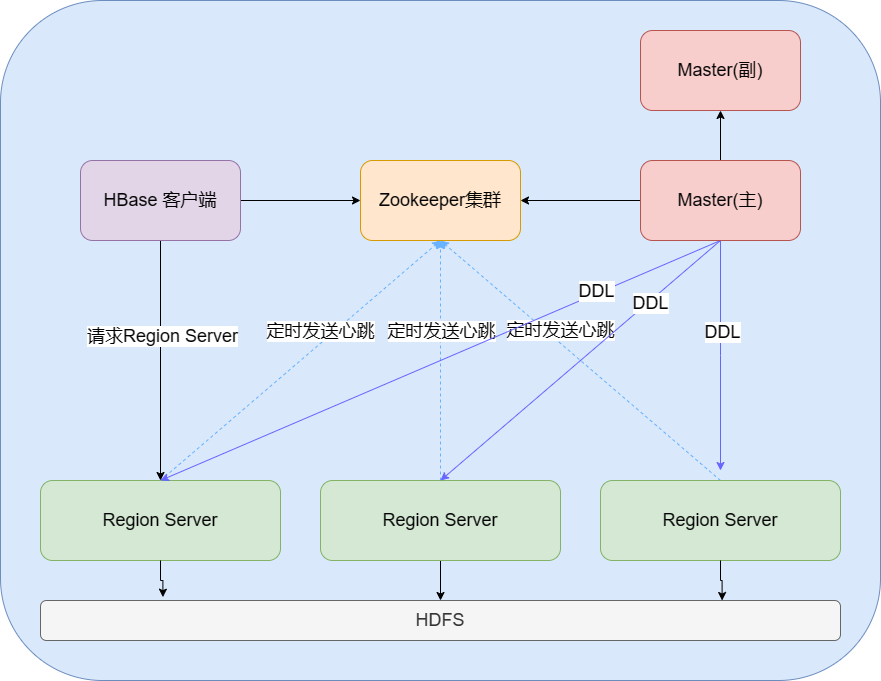

The diagram above was exported from draw.io. Its source (the exported page's mxGraphModel, read from the mxfile embedded in the PNG):
<mxGraphModel dx="960" dy="1782" grid="1" gridSize="10" guides="1" tooltips="1" connect="1" arrows="1" fold="1" page="1" pageScale="1" pageWidth="827" pageHeight="1169" math="0" shadow="0">
  <root>
    <mxCell id="0" />
    <mxCell id="1" parent="0" />
    <mxCell id="NspbnQ1B0WOLYaC5rCaX-32" value="" style="rounded=1;whiteSpace=wrap;html=1;fillColor=#dae8fc;strokeColor=#6c8ebf;" vertex="1" parent="1">
      <mxGeometry y="-280" width="880" height="680" as="geometry" />
    </mxCell>
    <mxCell id="NspbnQ1B0WOLYaC5rCaX-1" value="&lt;font style=&quot;font-size: 18px;&quot;&gt;HDFS&lt;/font&gt;" style="rounded=1;whiteSpace=wrap;html=1;fillColor=#f5f5f5;fontColor=#333333;strokeColor=#666666;" vertex="1" parent="1">
      <mxGeometry x="40" y="320" width="800" height="40" as="geometry" />
    </mxCell>
    <mxCell id="NspbnQ1B0WOLYaC5rCaX-12" style="rounded=0;orthogonalLoop=1;jettySize=auto;html=1;entryX=0.5;entryY=1;entryDx=0;entryDy=0;dashed=1;exitX=0.5;exitY=0;exitDx=0;exitDy=0;strokeColor=#66B2FF;" edge="1" parent="1" source="NspbnQ1B0WOLYaC5rCaX-2" target="NspbnQ1B0WOLYaC5rCaX-8">
      <mxGeometry relative="1" as="geometry" />
    </mxCell>
    <mxCell id="NspbnQ1B0WOLYaC5rCaX-20" value="&lt;font style=&quot;font-size: 18px;&quot;&gt;定时发送心跳&lt;/font&gt;" style="edgeLabel;html=1;align=center;verticalAlign=middle;resizable=0;points=[];" vertex="1" connectable="0" parent="NspbnQ1B0WOLYaC5rCaX-12">
      <mxGeometry x="0.3008" y="1" relative="1" as="geometry">
        <mxPoint x="-22" y="7" as="offset" />
      </mxGeometry>
    </mxCell>
    <mxCell id="NspbnQ1B0WOLYaC5rCaX-2" value="&lt;font style=&quot;font-size: 18px;&quot;&gt;Region Server&lt;/font&gt;" style="rounded=1;whiteSpace=wrap;html=1;fillColor=#d5e8d4;strokeColor=#82b366;" vertex="1" parent="1">
      <mxGeometry x="40" y="200" width="240" height="80" as="geometry" />
    </mxCell>
    <mxCell id="NspbnQ1B0WOLYaC5rCaX-6" style="edgeStyle=orthogonalEdgeStyle;rounded=0;orthogonalLoop=1;jettySize=auto;html=1;entryX=0.5;entryY=0;entryDx=0;entryDy=0;" edge="1" parent="1" source="NspbnQ1B0WOLYaC5rCaX-3" target="NspbnQ1B0WOLYaC5rCaX-1">
      <mxGeometry relative="1" as="geometry" />
    </mxCell>
    <mxCell id="NspbnQ1B0WOLYaC5rCaX-14" style="edgeStyle=orthogonalEdgeStyle;rounded=0;orthogonalLoop=1;jettySize=auto;html=1;entryX=0.5;entryY=1;entryDx=0;entryDy=0;dashed=1;strokeColor=#66B2FF;" edge="1" parent="1" source="NspbnQ1B0WOLYaC5rCaX-3" target="NspbnQ1B0WOLYaC5rCaX-8">
      <mxGeometry relative="1" as="geometry" />
    </mxCell>
    <mxCell id="NspbnQ1B0WOLYaC5rCaX-19" value="&lt;font style=&quot;font-size: 18px;&quot;&gt;定时发送心跳&lt;/font&gt;" style="edgeLabel;html=1;align=center;verticalAlign=middle;resizable=0;points=[];" vertex="1" connectable="0" parent="NspbnQ1B0WOLYaC5rCaX-14">
      <mxGeometry x="0.4306" y="-1" relative="1" as="geometry">
        <mxPoint x="-1" y="22" as="offset" />
      </mxGeometry>
    </mxCell>
    <mxCell id="NspbnQ1B0WOLYaC5rCaX-3" value="&lt;font style=&quot;font-size: 18px;&quot;&gt;Region Server&lt;/font&gt;" style="rounded=1;whiteSpace=wrap;html=1;fillColor=#d5e8d4;strokeColor=#82b366;" vertex="1" parent="1">
      <mxGeometry x="320" y="200" width="240" height="80" as="geometry" />
    </mxCell>
    <mxCell id="NspbnQ1B0WOLYaC5rCaX-13" style="rounded=0;orthogonalLoop=1;jettySize=auto;html=1;entryX=0.5;entryY=1;entryDx=0;entryDy=0;dashed=1;exitX=0.5;exitY=0;exitDx=0;exitDy=0;strokeColor=#66B2FF;" edge="1" parent="1" source="NspbnQ1B0WOLYaC5rCaX-4" target="NspbnQ1B0WOLYaC5rCaX-8">
      <mxGeometry relative="1" as="geometry" />
    </mxCell>
    <mxCell id="NspbnQ1B0WOLYaC5rCaX-21" value="&lt;font style=&quot;font-size: 18px;&quot;&gt;定时发送心跳&lt;/font&gt;" style="edgeLabel;html=1;align=center;verticalAlign=middle;resizable=0;points=[];" vertex="1" connectable="0" parent="NspbnQ1B0WOLYaC5rCaX-13">
      <mxGeometry x="0.2733" y="1" relative="1" as="geometry">
        <mxPoint x="19" y="2" as="offset" />
      </mxGeometry>
    </mxCell>
    <mxCell id="NspbnQ1B0WOLYaC5rCaX-4" value="&lt;font style=&quot;font-size: 18px;&quot;&gt;Region Server&lt;/font&gt;" style="rounded=1;whiteSpace=wrap;html=1;fillColor=#d5e8d4;strokeColor=#82b366;" vertex="1" parent="1">
      <mxGeometry x="600" y="200" width="240" height="80" as="geometry" />
    </mxCell>
    <mxCell id="NspbnQ1B0WOLYaC5rCaX-5" style="edgeStyle=orthogonalEdgeStyle;rounded=0;orthogonalLoop=1;jettySize=auto;html=1;entryX=0.153;entryY=-0.083;entryDx=0;entryDy=0;entryPerimeter=0;" edge="1" parent="1" source="NspbnQ1B0WOLYaC5rCaX-2" target="NspbnQ1B0WOLYaC5rCaX-1">
      <mxGeometry relative="1" as="geometry" />
    </mxCell>
    <mxCell id="NspbnQ1B0WOLYaC5rCaX-7" style="edgeStyle=orthogonalEdgeStyle;rounded=0;orthogonalLoop=1;jettySize=auto;html=1;entryX=0.852;entryY=0;entryDx=0;entryDy=0;entryPerimeter=0;" edge="1" parent="1" source="NspbnQ1B0WOLYaC5rCaX-4" target="NspbnQ1B0WOLYaC5rCaX-1">
      <mxGeometry relative="1" as="geometry" />
    </mxCell>
    <mxCell id="NspbnQ1B0WOLYaC5rCaX-8" value="&lt;font style=&quot;font-size: 18px;&quot;&gt;Zookeeper集群&lt;/font&gt;" style="rounded=1;whiteSpace=wrap;html=1;fillColor=#ffe6cc;strokeColor=#d79b00;" vertex="1" parent="1">
      <mxGeometry x="360" y="-120" width="160" height="80" as="geometry" />
    </mxCell>
    <mxCell id="NspbnQ1B0WOLYaC5rCaX-23" style="edgeStyle=orthogonalEdgeStyle;rounded=0;orthogonalLoop=1;jettySize=auto;html=1;entryX=1;entryY=0.5;entryDx=0;entryDy=0;" edge="1" parent="1" source="NspbnQ1B0WOLYaC5rCaX-9" target="NspbnQ1B0WOLYaC5rCaX-8">
      <mxGeometry relative="1" as="geometry" />
    </mxCell>
    <mxCell id="NspbnQ1B0WOLYaC5rCaX-24" style="edgeStyle=orthogonalEdgeStyle;rounded=0;orthogonalLoop=1;jettySize=auto;html=1;entryX=0.5;entryY=1;entryDx=0;entryDy=0;" edge="1" parent="1" source="NspbnQ1B0WOLYaC5rCaX-9" target="NspbnQ1B0WOLYaC5rCaX-10">
      <mxGeometry relative="1" as="geometry" />
    </mxCell>
    <mxCell id="NspbnQ1B0WOLYaC5rCaX-25" style="edgeStyle=orthogonalEdgeStyle;rounded=0;orthogonalLoop=1;jettySize=auto;html=1;strokeColor=#6666FF;" edge="1" parent="1" source="NspbnQ1B0WOLYaC5rCaX-9">
      <mxGeometry relative="1" as="geometry">
        <mxPoint x="720" y="190" as="targetPoint" />
      </mxGeometry>
    </mxCell>
    <mxCell id="NspbnQ1B0WOLYaC5rCaX-26" value="&lt;font style=&quot;font-size: 18px;&quot;&gt;DDL&lt;/font&gt;" style="edgeLabel;html=1;align=center;verticalAlign=middle;resizable=0;points=[];" vertex="1" connectable="0" parent="NspbnQ1B0WOLYaC5rCaX-25">
      <mxGeometry x="-0.2104" y="1" relative="1" as="geometry">
        <mxPoint as="offset" />
      </mxGeometry>
    </mxCell>
    <mxCell id="NspbnQ1B0WOLYaC5rCaX-27" style="rounded=0;orthogonalLoop=1;jettySize=auto;html=1;entryX=0.5;entryY=0;entryDx=0;entryDy=0;exitX=0.5;exitY=1;exitDx=0;exitDy=0;strokeColor=#6666FF;" edge="1" parent="1" source="NspbnQ1B0WOLYaC5rCaX-9" target="NspbnQ1B0WOLYaC5rCaX-3">
      <mxGeometry relative="1" as="geometry" />
    </mxCell>
    <mxCell id="NspbnQ1B0WOLYaC5rCaX-28" value="&lt;font style=&quot;font-size: 18px;&quot;&gt;DDL&lt;/font&gt;" style="edgeLabel;html=1;align=center;verticalAlign=middle;resizable=0;points=[];" vertex="1" connectable="0" parent="NspbnQ1B0WOLYaC5rCaX-27">
      <mxGeometry x="-0.4714" y="-1" relative="1" as="geometry">
        <mxPoint x="4" as="offset" />
      </mxGeometry>
    </mxCell>
    <mxCell id="NspbnQ1B0WOLYaC5rCaX-29" style="rounded=0;orthogonalLoop=1;jettySize=auto;html=1;entryX=0.5;entryY=0;entryDx=0;entryDy=0;exitX=0.5;exitY=1;exitDx=0;exitDy=0;fillColor=#3333FF;strokeColor=#6666FF;" edge="1" parent="1" source="NspbnQ1B0WOLYaC5rCaX-9" target="NspbnQ1B0WOLYaC5rCaX-2">
      <mxGeometry relative="1" as="geometry" />
    </mxCell>
    <mxCell id="NspbnQ1B0WOLYaC5rCaX-30" value="&lt;font style=&quot;font-size: 18px;&quot;&gt;DDL&lt;/font&gt;" style="edgeLabel;html=1;align=center;verticalAlign=middle;resizable=0;points=[];" vertex="1" connectable="0" parent="NspbnQ1B0WOLYaC5rCaX-29">
      <mxGeometry x="-0.5618" y="-2" relative="1" as="geometry">
        <mxPoint x="-1" as="offset" />
      </mxGeometry>
    </mxCell>
    <mxCell id="NspbnQ1B0WOLYaC5rCaX-9" value="&lt;font style=&quot;font-size: 18px;&quot;&gt;Master(主)&lt;/font&gt;" style="rounded=1;whiteSpace=wrap;html=1;fillColor=#f8cecc;strokeColor=#b85450;" vertex="1" parent="1">
      <mxGeometry x="640" y="-120" width="160" height="80" as="geometry" />
    </mxCell>
    <mxCell id="NspbnQ1B0WOLYaC5rCaX-10" value="&lt;font style=&quot;font-size: 18px;&quot;&gt;Master(副)&lt;/font&gt;" style="rounded=1;whiteSpace=wrap;html=1;fillColor=#f8cecc;strokeColor=#b85450;" vertex="1" parent="1">
      <mxGeometry x="640" y="-250" width="160" height="80" as="geometry" />
    </mxCell>
    <mxCell id="NspbnQ1B0WOLYaC5rCaX-16" style="edgeStyle=orthogonalEdgeStyle;rounded=0;orthogonalLoop=1;jettySize=auto;html=1;entryX=0;entryY=0.5;entryDx=0;entryDy=0;" edge="1" parent="1" source="NspbnQ1B0WOLYaC5rCaX-11" target="NspbnQ1B0WOLYaC5rCaX-8">
      <mxGeometry relative="1" as="geometry" />
    </mxCell>
    <mxCell id="NspbnQ1B0WOLYaC5rCaX-17" style="edgeStyle=orthogonalEdgeStyle;rounded=0;orthogonalLoop=1;jettySize=auto;html=1;entryX=0.5;entryY=0;entryDx=0;entryDy=0;" edge="1" parent="1" source="NspbnQ1B0WOLYaC5rCaX-11" target="NspbnQ1B0WOLYaC5rCaX-2">
      <mxGeometry relative="1" as="geometry" />
    </mxCell>
    <mxCell id="NspbnQ1B0WOLYaC5rCaX-18" value="&lt;font style=&quot;font-size: 18px;&quot;&gt;请求Region Server&lt;/font&gt;" style="edgeLabel;html=1;align=center;verticalAlign=middle;resizable=0;points=[];" vertex="1" connectable="0" parent="NspbnQ1B0WOLYaC5rCaX-17">
      <mxGeometry x="-0.2111" y="1" relative="1" as="geometry">
        <mxPoint as="offset" />
      </mxGeometry>
    </mxCell>
    <mxCell id="NspbnQ1B0WOLYaC5rCaX-11" value="&lt;font style=&quot;font-size: 18px;&quot;&gt;HBase 客户端&lt;/font&gt;" style="rounded=1;whiteSpace=wrap;html=1;fillColor=#e1d5e7;strokeColor=#9673a6;" vertex="1" parent="1">
      <mxGeometry x="80" y="-120" width="160" height="80" as="geometry" />
    </mxCell>
  </root>
</mxGraphModel>